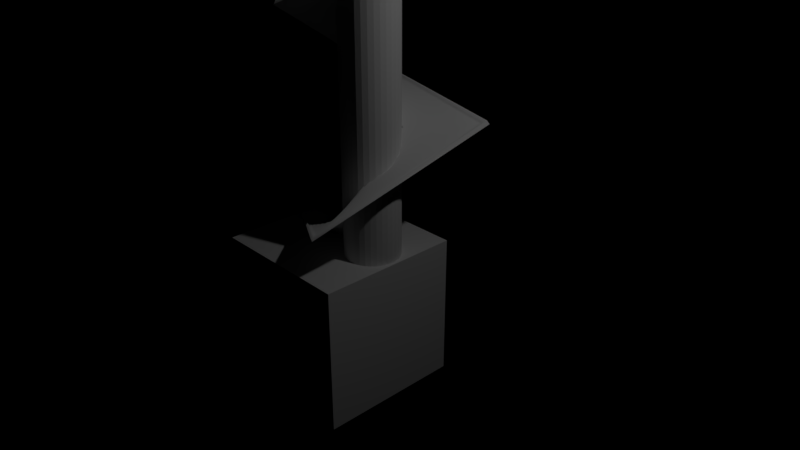 # Source: A3.blend  (saved by Blender 2.79.0; exported with 4.5.12 LTS)
import bpy
from mathutils import Matrix  # noqa: F401  (used for matrix-valued properties, if any)

bpy.ops.wm.read_factory_settings(use_empty=True)
scene = bpy.context.scene
scene.name = 'Scene'

# ---- collections
col_collection_1 = bpy.data.collections.new('Collection 1'); scene.collection.children.link(col_collection_1)

# ---- cameras
cam_camera = bpy.data.cameras.new('Camera')
cam_camera.clip_end = 100.0
cam_camera.lens = 35.0
cam_camera.sensor_width = 32.0
cam_camera.sensor_height = 18.0
cam_camera.ortho_scale = 7.314
cam_camera.dof.focus_distance = 0.0
cam_camera.dof.aperture_fstop = 128.0

# ---- lights
light_lamp = bpy.data.lights.new('Lamp', 'POINT')
light_lamp.transmission_factor = 0.0
light_lamp.cutoff_distance = 30.0
light_lamp.energy = 100.0
light_lamp.shadow_buffer_clip_start = 1.001
light_lamp.shadow_soft_size = 0.1
light_lamp.shadow_maximum_resolution = 0.006
light_lamp.use_absolute_resolution = True

# ---- meshes
me_cube = bpy.data.meshes.new('Cube')
me_cube.from_pydata([(-1.0, -1.0, -1.0), (-1.0, -1.0, 1.0), (-1.0, 1.0, -1.0), (-1.0, 1.0, 1.0), (1.0, -1.0, -1.0), (1.0, -1.0, 1.0), (1.0, 1.0, -1.0), (1.0, 1.0, 1.0)], [], [(0, 1, 3, 2), (2, 3, 7, 6), (6, 7, 5, 4), (4, 5, 1, 0), (2, 6, 4, 0), (7, 3, 1, 5)])
me_cube.use_remesh_preserve_volume = False
me_cube.use_remesh_preserve_attributes = False
me_cube.use_mirror_vertex_groups = False
me_cube.update()
me_cube_006 = bpy.data.meshes.new('Cube.006')
me_cube_006.from_pydata([(-1.0, -1.0, -1.0), (-1.0, -1.0, 1.0), (-1.0, 1.0, -1.0), (-1.0, 1.0, 1.0), (1.0, -1.0, -1.0), (1.0, -1.0, 1.0), (1.0, 1.0, -1.0), (1.0, 1.0, 1.0)], [], [(0, 1, 3, 2), (2, 3, 7, 6), (6, 7, 5, 4), (4, 5, 1, 0), (2, 6, 4, 0), (7, 3, 1, 5)])
me_cube_006.use_remesh_preserve_volume = False
me_cube_006.use_remesh_preserve_attributes = False
me_cube_006.use_mirror_vertex_groups = False
me_cube_006.update()
me_cylinder = bpy.data.meshes.new('Cylinder')
me_cylinder.from_pydata([(0.0, 1.0, -1.0), (0.0, 1.0, 1.0), (0.1951, 0.9808, -1.0), (0.1951, 0.9808, 1.0), (0.3827, 0.9239, -1.0), (0.3827, 0.9239, 1.0), (0.5556, 0.8315, -1.0), (0.5556, 0.8315, 1.0), (0.7071, 0.7071, -1.0), (0.7071, 0.7071, 1.0), (0.8315, 0.5556, -1.0), (0.8315, 0.5556, 1.0), (0.9239, 0.3827, -1.0), (0.9239, 0.3827, 1.0), (0.9808, 0.1951, -1.0), (0.9808, 0.1951, 1.0), (1.0, 7.55e-08, -1.0), (1.0, 7.55e-08, 1.0), (0.9808, -0.1951, -1.0), (0.9808, -0.1951, 1.0), (0.9239, -0.3827, -1.0), (0.9239, -0.3827, 1.0), (0.8315, -0.5556, -1.0), (0.8315, -0.5556, 1.0), (0.7071, -0.7071, -1.0), (0.7071, -0.7071, 1.0), (0.5556, -0.8315, -1.0), (0.5556, -0.8315, 1.0), (0.3827, -0.9239, -1.0), (0.3827, -0.9239, 1.0), (0.1951, -0.9808, -1.0), (0.1951, -0.9808, 1.0), (-3.258e-07, -1.0, -1.0), (-3.258e-07, -1.0, 1.0), (-0.1951, -0.9808, -1.0), (-0.1951, -0.9808, 1.0), (-0.3827, -0.9239, -1.0), (-0.3827, -0.9239, 1.0), (-0.5556, -0.8315, -1.0), (-0.5556, -0.8315, 1.0), (-0.7071, -0.7071, -1.0), (-0.7071, -0.7071, 1.0), (-0.8315, -0.5556, -1.0), (-0.8315, -0.5556, 1.0), (-0.9239, -0.3827, -1.0), (-0.9239, -0.3827, 1.0), (-0.9808, -0.1951, -1.0), (-0.9808, -0.1951, 1.0), (-1.0, 9.656e-07, -1.0), (-1.0, 9.656e-07, 1.0), (-0.9808, 0.1951, -1.0), (-0.9808, 0.1951, 1.0), (-0.9239, 0.3827, -1.0), (-0.9239, 0.3827, 1.0), (-0.8315, 0.5556, -1.0), (-0.8315, 0.5556, 1.0), (-0.7071, 0.7071, -1.0), (-0.7071, 0.7071, 1.0), (-0.5556, 0.8315, -1.0), (-0.5556, 0.8315, 1.0), (-0.3827, 0.9239, -1.0), (-0.3827, 0.9239, 1.0), (-0.1951, 0.9808, -1.0), (-0.1951, 0.9808, 1.0)], [], [(0, 1, 3, 2), (2, 3, 5, 4), (4, 5, 7, 6), (6, 7, 9, 8), (8, 9, 11, 10), (10, 11, 13, 12), (12, 13, 15, 14), (14, 15, 17, 16), (16, 17, 19, 18), (18, 19, 21, 20), (20, 21, 23, 22), (22, 23, 25, 24), (24, 25, 27, 26), (26, 27, 29, 28), (28, 29, 31, 30), (30, 31, 33, 32), (32, 33, 35, 34), (34, 35, 37, 36), (36, 37, 39, 38), (38, 39, 41, 40), (40, 41, 43, 42), (42, 43, 45, 44), (44, 45, 47, 46), (46, 47, 49, 48), (48, 49, 51, 50), (50, 51, 53, 52), (52, 53, 55, 54), (54, 55, 57, 56), (56, 57, 59, 58), (58, 59, 61, 60), (3, 1, 63, 61, 59, 57, 55, 53, 51, 49, 47, 45, 43, 41, 39, 37, 35, 33, 31, 29, 27, 25, 23, 21, 19, 17, 15, 13, 11, 9, 7, 5), (60, 61, 63, 62), (62, 63, 1, 0), (0, 2, 4, 6, 8, 10, 12, 14, 16, 18, 20, 22, 24, 26, 28, 30, 32, 34, 36, 38, 40, 42, 44, 46, 48, 50, 52, 54, 56, 58, 60, 62)])
me_cylinder.use_remesh_preserve_volume = False
me_cylinder.use_remesh_preserve_attributes = False
me_cylinder.use_mirror_vertex_groups = False
me_cylinder.update()
me_circle = bpy.data.meshes.new('Circle')
me_circle.from_pydata([(-1.792, 0.081, -0.1036), (-1.987, 0.09887, -0.1036), (-2.174, 0.125, -0.1036), (-2.347, 0.1575, -0.1036), (-2.499, 0.1949, -0.1036), (-2.623, 0.2361, -0.1036), (-2.716, 0.2803, -0.1036), (-2.772, 0.3268, -0.1036), (-2.792, 0.3745, -0.1036), (-2.772, 0.4219, -0.1036), (-2.716, 1.096, -0.1036), (-2.623, 0.507, -0.1036), (-2.499, 0.5398, -0.1036), (-2.347, 0.5633, -0.1036), (-2.174, 0.5761, -0.1036), (-1.987, 0.578, -0.1036), (-1.792, 0.5697, -0.1036), (-1.597, 0.5527, -0.1036), (-1.409, 0.5285, -0.1036), (-1.236, 0.4987, -0.1036), (-1.085, 0.4643, -0.1036), (-0.9602, 0.426, -0.1036), (-0.8678, 0.3841, -0.1036), (-0.8109, 0.339, -0.1036), (-0.7917, 0.2916, -0.1036), (-0.8109, 0.2435, -0.1036), (-0.8678, 0.1967, -0.1036), (-0.9602, 0.154, -0.1036), (-1.085, 0.1181, -0.1036), (-1.236, 0.09175, -0.1036), (-1.409, 0.07655, -0.1036), (-1.597, 0.07312, -0.1036)], [(1, 0), (2, 1), (3, 2), (4, 3), (5, 4), (6, 5), (7, 6), (8, 7), (9, 8), (10, 9), (11, 10), (12, 11), (13, 12), (14, 13), (15, 14), (16, 15), (17, 16), (18, 17), (19, 18), (20, 19), (21, 20), (22, 21), (23, 22), (24, 23), (25, 24), (26, 25), (27, 26), (28, 27), (29, 28), (30, 29), (31, 30), (0, 31)], [])
me_circle.use_remesh_preserve_volume = False
me_circle.use_remesh_preserve_attributes = False
me_circle.use_mirror_vertex_groups = False
me_circle.update()

# ---- objects
ob_cube_001 = bpy.data.objects.new('Cube.001', me_cube)
ob_cube = bpy.data.objects.new('Cube', me_cube_006)
ob_cylinder = bpy.data.objects.new('Cylinder', me_cylinder)
ob_circle = bpy.data.objects.new('Circle', me_circle)
ob_lamp = bpy.data.objects.new('Lamp', light_lamp)
ob_camera = bpy.data.objects.new('Camera', cam_camera)

# ---- transforms, parenting, visibility, modifiers, constraints
ob_cube_001.location = (-0.3778, -0.9372, 13.56)
ob_cube_001.rotation_euler = (-0.0356, 0.004185, 4.013)
ob_cube_001.scale = (0.5353, -0.3743, -0.2019)
ob_cube_001.lineart.crease_threshold = 0.0
ob_cube.location = (-0.5057, -0.07772, -0.9484)
ob_cube.lineart.crease_threshold = 0.0
ob_cylinder.location = (0.08138, -0.008858, 6.534)
ob_cylinder.scale = (-0.3691, -0.3691, -6.974)
ob_cylinder.lineart.crease_threshold = 0.0
ob_circle.location = (0.0, 0.0, 0.0)
ob_circle.rotation_euler = (1.571, -0.0, 0.0)
ob_circle.scale = (0.5312, 0.0646, 0.5312)
ob_circle.lineart.crease_threshold = 0.0
_m = ob_circle.modifiers.new('Screw', 'SCREW')
_m.steps = 204
_m.axis = 'Y'
_m.angle = 32.37
_m.screw_offset = 211.8
ob_lamp.location = (4.076, 1.005, 5.904)
ob_lamp.rotation_euler = (0.6503, 0.05522, 1.866)
ob_lamp.lock_rotations_4d = False
ob_lamp.empty_display_type = 'ARROWS'
ob_lamp.color = (0.0, 0.0, 0.0, 0.0)
ob_lamp.lineart.crease_threshold = 0.0
ob_camera.location = (7.481, -6.508, 5.344)
ob_camera.rotation_euler = (1.109, 0.0, 0.8149)
ob_camera.lock_rotations_4d = False
ob_camera.empty_display_type = 'ARROWS'
ob_camera.color = (0.0, 0.0, 0.0, 0.0)
ob_camera.display_type = 'WIRE'
ob_camera.lineart.crease_threshold = 0.0

# ---- collection membership
col_collection_1.objects.link(ob_cube_001)
col_collection_1.objects.link(ob_cube)
col_collection_1.objects.link(ob_cylinder)
col_collection_1.objects.link(ob_circle)
col_collection_1.objects.link(ob_lamp)
col_collection_1.objects.link(ob_camera)

# ---- scene / render settings (as saved in the file)
scene.camera = ob_camera
scene.frame_start = 1; scene.frame_end = 250; scene.frame_set(0)
scene.render.engine = 'BLENDER_EEVEE_NEXT'
scene.render.resolution_percentage = 50
scene.render.dither_intensity = 0.0
scene.cycles.use_denoising = False
scene.cycles.samples = 128
scene.cycles.sampling_pattern = 'TABULATED_SOBOL'
scene.cycles.use_adaptive_sampling = False
scene.cycles.use_light_tree = False
scene.cycles.blur_glossy = 0.0
scene.cycles.sample_clamp_indirect = 0.0
scene.view_settings.view_transform = 'Standard'
bpy.context.view_layer.update()

